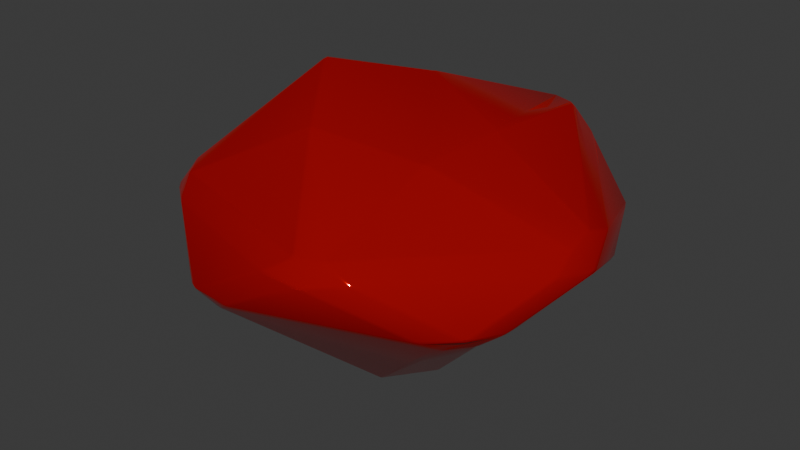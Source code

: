 # Source: ruby.blend  (saved by Blender 4.0.36; exported with 4.5.12 LTS)
import bpy
from mathutils import Matrix  # noqa: F401  (used for matrix-valued properties, if any)

bpy.ops.wm.read_factory_settings(use_empty=True)
scene = bpy.context.scene
scene.name = 'Scene'

# ---- collections
col_collection = bpy.data.collections.new('Collection'); scene.collection.children.link(col_collection)

# ---- materials (node trees are filled in below, after node groups)
mat_material_001 = bpy.data.materials.new('Material.001')
mat_material_001.use_transparent_shadow = False

# ---- material node trees
mat_material_001.use_nodes = True; mat_material_001.node_tree.nodes.clear()
_N = mat_material_001.node_tree.nodes; _L = mat_material_001.node_tree.links
n0 = _N.new('ShaderNodeOutputMaterial'); n0.name = 'Material Output'; n0.location = (300, 300)
n1 = _N.new('ShaderNodeBsdfPrincipled'); n1.name = 'Principled BSDF'; n1.location = (10, 300)
n1.distribution = 'GGX'
n1.inputs[0].default_value = (1.0, 0.0, 0.002326, 1.0)
n1.inputs[1].default_value = 0.7011
n1.inputs[2].default_value = 0.05
n1.inputs[3].default_value = 1.0
_L.new(n1.outputs[0], n0.inputs[0])
n0.is_active_output = True

# ---- world
world_world = bpy.data.worlds.new('World'); scene.world = world_world
world_world.use_nodes = True; world_world.node_tree.nodes.clear()
_N = world_world.node_tree.nodes; _L = world_world.node_tree.links
n0 = _N.new('ShaderNodeOutputWorld'); n0.name = 'World Output'; n0.location = (300, 300)
n1 = _N.new('ShaderNodeBackground'); n1.name = 'Background'; n1.location = (10, 300)
n1.inputs[0].default_value = (0.05088, 0.05088, 0.05088, 1.0)
_L.new(n1.outputs[0], n0.inputs[0])
n0.is_active_output = True
world_world.color = (0.05088, 0.05088, 0.05088)
world_world.use_sun_shadow = False
world_world.sun_shadow_jitter_overblur = 0.0

# ---- meshes
me_icosphere = bpy.data.meshes.new('Icosphere')
me_icosphere.from_pydata([(-0.1708, -0.1136, -0.6997), (-0.1644, -0.1172, -0.7011), (-0.1629, -0.1244, -0.6997), (-0.1697, -0.1211, -0.6985), (-0.1708, 0.1126, -0.6837), (-0.1698, 0.1199, -0.6817), (-0.163, 0.1232, -0.6829), (-0.1644, 0.1161, -0.6849), (0.05581, 0.1947, -0.6757), (0.06318, 0.1961, -0.6741), (0.06835, 0.1906, -0.6758), (0.06104, 0.1897, -0.6773), (0.2068, -0.00235, -0.6813), (0.2032, -0.00902, -0.6828), (0.2001, -0.002338, -0.6842), (0.2032, 0.004439, -0.6827), (0.0557, -0.1959, -0.6826), (0.06107, -0.1908, -0.6838), (0.06838, -0.1918, -0.6821), (0.06308, -0.1973, -0.6807), (0.6648, -0.3908, -0.1792), (0.6776, -0.4058, -0.1681), (0.671, -0.4268, -0.1645), (0.661, -0.4229, -0.1763), (0.7467, -0.3512, -0.1151), (0.7348, -0.3704, -0.1275), (0.7399, -0.3464, -0.1286), (0.753, -0.3126, -0.1176), (0.7072, -0.4713, -0.09725), (0.6917, -0.5018, -0.09275), (0.6706, -0.5241, -0.09393), (0.6888, -0.5006, -0.1036), (0.5655, -0.6011, -0.1011), (0.5374, -0.6155, -0.103), (0.5578, -0.5975, -0.1154), (0.5776, -0.5858, -0.1154), (0.5987, -0.5018, -0.1755), (0.6064, -0.5102, -0.1638), (0.5889, -0.5214, -0.1664), (0.5679, -0.5151, -0.1787), (-0.3135, -0.7071, -0.2042), (-0.2922, -0.7299, -0.2011), (-0.298, -0.7382, -0.1891), (-0.3156, -0.7247, -0.1922), (-0.1776, -0.772, -0.1856), (-0.1995, -0.7723, -0.1833), (-0.1982, -0.7622, -0.1953), (-0.1655, -0.755, -0.197), (-0.1002, -0.8113, -0.1327), (-0.07358, -0.8141, -0.1191), (-0.1044, -0.8187, -0.1186), (-0.1251, -0.8137, -0.1336), (-0.2716, -0.8107, -0.112), (-0.2974, -0.7977, -0.115), (-0.2701, -0.8072, -0.1228), (-0.2421, -0.816, -0.1134), (-0.4309, -0.6929, -0.129), (-0.4068, -0.7072, -0.1419), (-0.3884, -0.7242, -0.1415), (-0.4085, -0.7155, -0.1278), (-0.7874, 0.07455, -0.1809), (-0.769, 0.07955, -0.1924), (-0.7844, 0.05249, -0.1916), (-0.7945, 0.05424, -0.1795), (-0.7697, -0.07922, -0.2014), (-0.7868, -0.07631, -0.1893), (-0.7939, -0.05541, -0.186), (-0.7844, -0.05237, -0.1981), (-0.7928, -0.1947, -0.1275), (-0.8068, -0.1674, -0.1261), (-0.8087, -0.1455, -0.1397), (-0.7983, -0.1683, -0.1402), (-0.8562, -0.0005697, -0.1073), (-0.8523, 0.02718, -0.1083), (-0.8523, -3.949e-05, -0.1182), (-0.8519, -0.0288, -0.1109), (-0.8026, 0.1558, -0.1243), (-0.8124, 0.1341, -0.1256), (-0.8113, 0.1535, -0.1102), (-0.7973, 0.1811, -0.1094), (-0.1707, 0.7679, -0.1343), (-0.1581, 0.7513, -0.1471), (-0.1897, 0.758, -0.1438), (-0.191, 0.7685, -0.1316), (-0.292, 0.7249, -0.145), (-0.3139, 0.701, -0.1493), (-0.314, 0.7208, -0.136), (-0.2974, 0.7335, -0.1325), (-0.4068, 0.7077, -0.07933), (-0.4289, 0.6949, -0.06751), (-0.4079, 0.7157, -0.06461), (-0.3885, 0.7238, -0.07936), (-0.239, 0.8181, -0.05839), (-0.263, 0.8095, -0.06721), (-0.291, 0.7998, -0.05878), (-0.2647, 0.8134, -0.05667), (-0.1046, 0.8188, -0.06271), (-0.07694, 0.8145, -0.06417), (-0.09974, 0.8115, -0.07732), (-0.1224, 0.8138, -0.0777), (0.7482, 0.3445, -0.1157), (0.7542, 0.3066, -0.1182), (0.7409, 0.34, -0.1287), (0.7358, 0.365, -0.127), (0.6611, 0.4231, -0.1711), (0.6716, 0.4266, -0.1596), (0.6778, 0.4046, -0.1638), (0.6648, 0.3901, -0.1746), (0.6067, 0.4982, -0.1659), (0.5772, 0.5115, -0.1675), (0.5964, 0.5177, -0.1555), (0.6139, 0.5055, -0.1537), (0.5665, 0.6007, -0.0794), (0.5792, 0.5852, -0.09578), (0.5579, 0.5978, -0.09368), (0.5415, 0.6135, -0.07949), (0.6737, 0.5218, 0.02612), (0.6925, 0.5016, 0.02517), (0.7065, 0.473, 0.01907), (0.6885, 0.5006, 0.01446), (0.08655, -0.8116, 0.08704), (0.05895, -0.8138, 0.07311), (0.0905, -0.819, 0.07281), (0.1131, -0.8146, 0.08819), (0.2268, -0.8201, 0.06974), (0.2568, -0.8153, 0.06876), (0.2839, -0.802, 0.07148), (0.2554, -0.8118, 0.07911), (0.402, -0.719, 0.08277), (0.4272, -0.6941, 0.0813), (0.4004, -0.7107, 0.0963), (0.3813, -0.7283, 0.09704), (0.2863, -0.7367, 0.1566), (0.2932, -0.7445, 0.1456), (0.312, -0.7306, 0.1473), (0.3025, -0.7198, 0.157), (0.2012, -0.764, 0.1534), (0.1755, -0.7581, 0.1536), (0.1777, -0.7742, 0.1458), (0.2006, -0.7743, 0.1435), (-0.7414, -0.346, 0.07461), (-0.7517, -0.3223, 0.06241), (-0.7471, -0.3518, 0.05945), (-0.7369, -0.3685, 0.07363), (-0.7091, -0.4717, 0.04736), (-0.6961, -0.4962, 0.04434), (-0.6747, -0.5185, 0.0461), (-0.6931, -0.4941, 0.05531), (-0.5343, -0.6198, 0.05475), (-0.5544, -0.6024, 0.0676), (-0.5752, -0.59, 0.06783), (-0.5615, -0.6054, 0.0527), (-0.5961, -0.5242, 0.1271), (-0.583, -0.5133, 0.1356), (-0.6072, -0.5032, 0.1345), (-0.6134, -0.512, 0.1244), (-0.6704, -0.4011, 0.142), (-0.6827, -0.4055, 0.1296), (-0.6766, -0.4252, 0.1261), (-0.6669, -0.4231, 0.1391), (-0.5581, 0.5982, 0.1433), (-0.5396, 0.6149, 0.1308), (-0.5649, 0.6017, 0.1282), (-0.5781, 0.5868, 0.1416), (-0.678, 0.5161, 0.1069), (-0.696, 0.4969, 0.1022), (-0.7092, 0.4712, 0.1027), (-0.6931, 0.4942, 0.1135), (-0.7555, 0.3095, 0.1017), (-0.7455, 0.3329, 0.1169), (-0.7409, 0.3571, 0.1186), (-0.7509, 0.3398, 0.1024), (-0.6704, 0.4013, 0.1992), (-0.6669, 0.4227, 0.1993), (-0.676, 0.4253, 0.1864), (-0.6826, 0.404, 0.1872), (-0.6005, 0.5212, 0.1971), (-0.6174, 0.5089, 0.1933), (-0.6128, 0.5003, 0.2061), (-0.5929, 0.5106, 0.2093), (0.4316, 0.692, 0.1545), (0.408, 0.7159, 0.1598), (0.3907, 0.7236, 0.1759), (0.4078, 0.7066, 0.1734), (0.2938, 0.8003, 0.1581), (0.2706, 0.8119, 0.1565), (0.2444, 0.8165, 0.1589), (0.2694, 0.8076, 0.1671), (0.09136, 0.8188, 0.1649), (0.06246, 0.8143, 0.1645), (0.0865, 0.812, 0.1797), (0.1101, 0.8149, 0.1805), (0.1735, 0.774, 0.2511), (0.1746, 0.7616, 0.2631), (0.196, 0.7647, 0.2627), (0.1954, 0.774, 0.25), (0.3092, 0.7289, 0.2517), (0.2907, 0.7423, 0.2522), (0.2845, 0.7347, 0.2636), (0.3001, 0.7194, 0.2628), (0.8025, -0.161, 0.03255), (0.7948, -0.1908, 0.02252), (0.8099, -0.161, 0.01775), (0.8124, -0.1387, 0.03037), (0.8498, -0.03432, -0.003196), (0.8544, -3.206e-05, -0.007231), (0.8497, 0.03418, -0.003427), (0.8527, -1.851e-05, 0.003977), (0.7934, 0.194, 0.07604), (0.8002, 0.1691, 0.08584), (0.8088, 0.1505, 0.08306), (0.8065, 0.1681, 0.06896), (0.7906, 0.07079, 0.1166), (0.7773, 0.06917, 0.1302), (0.7881, 0.04898, 0.123), (0.7965, 0.05387, 0.1115), (0.7925, -0.06938, 0.07954), (0.8016, -0.04761, 0.07651), (0.7902, -0.04523, 0.09002), (0.778, -0.06599, 0.09032), (-0.1282, -0.3518, 0.3891), (-0.1186, -0.3653, 0.3837), (-0.1018, -0.3599, 0.3872), (-0.1119, -0.3466, 0.3924), (0.2885, -0.2345, 0.3133), (0.3046, -0.2287, 0.3118), (0.3045, -0.2121, 0.317), (0.2885, -0.217, 0.3187), (0.3003, 0.1924, 0.3042), (0.2997, 0.2097, 0.3045), (0.2844, 0.215, 0.3105), (0.2841, 0.1978, 0.3108), (-0.1028, 0.3569, 0.4081), (-0.1184, 0.3618, 0.4054), (-0.1286, 0.3484, 0.4076), (-0.1128, 0.3433, 0.4109), (-0.3707, -0.01741, 0.4928), (-0.3609, -0.002873, 0.4996), (-0.3705, 0.00979, 0.5), (-0.3797, -0.003353, 0.4942)], [], [(22, 25, 31, 35, 37), (9, 81, 109), (102, 26, 21, 106), (19, 39, 47), (42, 45, 51, 54, 58), (49, 33, 125), (29, 201, 129), (63, 66, 70, 74, 77), (83, 87, 91, 93, 99), (103, 105, 111, 113, 119), (142, 75, 69, 144), (162, 94, 90, 164), (181, 116, 112, 184), (216, 134, 130, 200), (143, 147, 150, 155, 158), (236, 159, 154, 220), (234, 178, 173, 238), (182, 187, 191, 195, 197), (214, 228, 226, 218), (82, 8, 6, 84), (202, 28, 24, 204), (52, 121, 148), (72, 141, 168), (92, 188, 186, 96), (117, 180, 208), (222, 136, 132, 224), (172, 156, 239), (193, 179, 233), (213, 199, 229), (223, 227, 231, 235, 237), (41, 2, 16, 46), (13, 23, 36, 18), (57, 71, 65, 43), (27, 101, 205), (20, 12, 107), (5, 61, 85), (122, 55, 50, 124), (10, 108, 104, 15), (76, 88, 86, 60), (98, 114, 110, 80), (30, 128, 126, 32), (118, 211, 206, 100), (68, 56, 145), (34, 48, 44, 38), (89, 79, 165), (53, 151, 146, 59), (95, 161, 189), (73, 171, 166, 78), (123, 127, 131, 133, 139), (115, 97, 185), (135, 219, 225), (138, 152, 149, 120), (157, 175, 169, 140), (176, 192, 190, 160), (230, 198, 194, 232), (153, 137, 221), (163, 167, 170, 174, 177), (196, 212, 209, 183), (203, 207, 210, 215, 217), (1, 7, 11, 14, 17), (3, 40, 64), (0, 1, 2, 3), (4, 5, 6, 7), (8, 9, 10, 11), (12, 13, 14, 15), (16, 17, 18, 19), (20, 21, 22, 23), (24, 25, 26, 27), (28, 29, 30, 31), (32, 33, 34, 35), (36, 37, 38, 39), (40, 41, 42, 43), (44, 45, 46, 47), (48, 49, 50, 51), (52, 53, 54, 55), (56, 57, 58, 59), (60, 61, 62, 63), (64, 65, 66, 67), (68, 69, 70, 71), (72, 73, 74, 75), (76, 77, 78, 79), (80, 81, 82, 83), (84, 85, 86, 87), (88, 89, 90, 91), (92, 93, 94, 95), (96, 97, 98, 99), (100, 101, 102, 103), (104, 105, 106, 107), (108, 109, 110, 111), (112, 113, 114, 115), (116, 117, 118, 119), (120, 121, 122, 123), (124, 125, 126, 127), (128, 129, 130, 131), (132, 133, 134, 135), (136, 137, 138, 139), (140, 141, 142, 143), (144, 145, 146, 147), (148, 149, 150, 151), (152, 153, 154, 155), (156, 157, 158, 159), (160, 161, 162, 163), (164, 165, 166, 167), (168, 169, 170, 171), (172, 173, 174, 175), (176, 177, 178, 179), (180, 181, 182, 183), (184, 185, 186, 187), (188, 189, 190, 191), (192, 193, 194, 195), (196, 197, 198, 199), (200, 201, 202, 203), (204, 205, 206, 207), (208, 209, 210, 211), (212, 213, 214, 215), (216, 217, 218, 219), (220, 221, 222, 223), (224, 225, 226, 227), (228, 229, 230, 231), (232, 233, 234, 235), (236, 237, 238, 239), (0, 4, 7, 1), (31, 25, 24, 28), (35, 31, 30, 32), (51, 45, 44, 48), (99, 93, 92, 96), (104, 108, 111, 105), (119, 113, 112, 116), (139, 133, 132, 136), (163, 177, 176, 160), (23, 13, 12, 20), (56, 68, 71, 57), (43, 65, 64, 40), (151, 53, 52, 148), (72, 168, 171, 73), (175, 157, 156, 172), (208, 180, 183, 209), (16, 2, 1, 17), (6, 8, 11, 7), (10, 15, 14, 11), (13, 18, 17, 14), (36, 23, 22, 37), (21, 26, 25, 22), (34, 38, 37, 35), (57, 43, 42, 58), (41, 46, 45, 42), (50, 55, 54, 51), (53, 59, 58, 54), (76, 60, 63, 77), (62, 67, 66, 63), (65, 71, 70, 66), (69, 75, 74, 70), (73, 78, 77, 74), (98, 80, 83, 99), (82, 84, 87, 83), (86, 88, 91, 87), (90, 94, 93, 91), (118, 100, 103, 119), (102, 106, 105, 103), (110, 114, 113, 111), (138, 120, 123, 139), (122, 124, 127, 123), (126, 128, 131, 127), (130, 134, 133, 131), (157, 140, 143, 158), (142, 144, 147, 143), (146, 151, 150, 147), (149, 152, 155, 150), (154, 159, 158, 155), (162, 164, 167, 163), (166, 171, 170, 167), (169, 175, 174, 170), (173, 178, 177, 174), (196, 183, 182, 197), (181, 184, 187, 182), (186, 188, 191, 187), (190, 192, 195, 191), (194, 198, 197, 195), (216, 200, 203, 217), (202, 204, 207, 203), (206, 211, 210, 207), (209, 212, 215, 210), (214, 218, 217, 215), (236, 220, 223, 237), (222, 224, 227, 223), (226, 228, 231, 227), (230, 232, 235, 231), (234, 238, 237, 235), (40, 3, 2, 41), (19, 47, 46, 16), (39, 19, 18, 36), (33, 49, 48, 34), (47, 39, 38, 44), (101, 27, 26, 102), (20, 107, 106, 21), (9, 109, 108, 10), (107, 12, 15, 104), (61, 5, 4, 62), (3, 64, 67, 0), (81, 9, 8, 82), (5, 85, 84, 6), (79, 89, 88, 76), (85, 61, 60, 86), (97, 115, 114, 98), (109, 81, 80, 110), (201, 29, 28, 202), (27, 205, 204, 24), (117, 208, 211, 118), (205, 101, 100, 206), (121, 52, 55, 122), (49, 125, 124, 50), (29, 129, 128, 30), (125, 33, 32, 126), (141, 72, 75, 142), (68, 145, 144, 69), (145, 56, 59, 146), (161, 95, 94, 162), (89, 165, 164, 90), (165, 79, 78, 166), (180, 117, 116, 181), (115, 185, 184, 112), (95, 189, 188, 92), (185, 97, 96, 186), (219, 135, 134, 216), (129, 201, 200, 130), (137, 153, 152, 138), (148, 121, 120, 149), (168, 141, 140, 169), (179, 193, 192, 176), (189, 161, 160, 190), (199, 213, 212, 196), (221, 137, 136, 222), (135, 225, 224, 132), (213, 229, 228, 214), (225, 219, 218, 226), (239, 156, 159, 236), (153, 221, 220, 154), (233, 179, 178, 234), (172, 239, 238, 173), (229, 199, 198, 230), (193, 233, 232, 194), (62, 4, 0, 67)])
me_icosphere.polygons.foreach_set('use_smooth', [True] * 242)
_uv = me_icosphere.uv_layers.new(name='UVMap')
_uv.uv.foreach_set('vector', [0.2627, 0.1418, 0.2655, 0.1457, 0.2677, 0.1546, 0.2456, 0.1559, 0.2554, 0.1473, 0.5454, 0.026, 0.6116, 0.1406, 0.4793, 0.1406, 0.4224, 0.178, 0.3048, 0.1781, 0.2943, 0.1505, 0.4329, 0.1506, 0.1818, 0.02623, 0.2477, 0.1404, 0.1159, 0.1404, 0.9827, 0.1473, 0.9899, 0.1417, 0.9928, 0.1457, 0.9951, 0.1547, 0.9729, 0.1559, 0.1284, 0.1871, 0.2353, 0.1871, 0.1818, 0.2797, 0.2728, 0.1934, 0.3254, 0.2845, 0.2203, 0.2845, 0.8282, 0.1417, 0.8355, 0.1473, 0.8454, 0.1559, 0.823, 0.1547, 0.8253, 0.1457, 0.6464, 0.1416, 0.6537, 0.1472, 0.6636, 0.156, 0.6411, 0.1547, 0.6435, 0.1456, 0.4617, 0.1456, 0.4646, 0.1418, 0.4717, 0.1472, 0.4816, 0.1559, 0.4595, 0.1546, 0.8786, 0.2846, 0.8245, 0.1914, 0.8489, 0.1877, 0.9025, 0.281, 0.6966, 0.2851, 0.6429, 0.1914, 0.667, 0.1879, 0.7213, 0.2813, 0.515, 0.2855, 0.4607, 0.1908, 0.4849, 0.1873, 0.5397, 0.2817, 0.3426, 0.3217, 0.2031, 0.3215, 0.2141, 0.2942, 0.3315, 0.2939, 0.8818, 0.2945, 0.9031, 0.3065, 0.9082, 0.3141, 0.9055, 0.3143, 0.8925, 0.3129, 0.8199, 0.4508, 0.8911, 0.3284, 0.8975, 0.3335, 0.8272, 0.4563, 0.8093, 0.4565, 0.7388, 0.3332, 0.7452, 0.3284, 0.8166, 0.451, 0.5463, 0.3141, 0.5511, 0.3065, 0.5731, 0.294, 0.562, 0.3132, 0.5492, 0.3143, 0.3521, 0.3333, 0.2816, 0.4565, 0.2743, 0.451, 0.3457, 0.3284, 0.6488, 0.1373, 0.718, 0.0165, 0.7252, 0.02251, 0.6553, 0.1427, 0.3329, 0.2835, 0.2806, 0.1925, 0.3034, 0.1891, 0.356, 0.28, 0.09085, 0.1928, 0.1442, 0.2852, 0.03753, 0.2852, 0.8182, 0.1926, 0.8719, 0.2855, 0.7646, 0.2855, 0.6304, 0.1908, 0.5761, 0.2853, 0.5512, 0.2816, 0.606, 0.1872, 0.4543, 0.1929, 0.5075, 0.2851, 0.401, 0.2851, 0.0927, 0.4507, 0.1638, 0.3287, 0.1701, 0.3335, 0.09992, 0.4562, 0.7489, 0.3288, 0.8873, 0.3288, 0.8181, 0.4487, 0.5671, 0.3288, 0.7055, 0.3288, 0.6363, 0.4487, 0.3855, 0.3289, 0.5238, 0.3289, 0.4547, 0.4486, 0.8255, 0.4593, 0.8183, 0.472, 0.8181, 0.472, 0.8109, 0.4593, 0.8182, 0.4536, 0.9811, 0.1426, 0.9112, 0.02257, 0.9184, 0.01655, 0.9875, 0.1372, 0.1911, 0.01658, 0.2602, 0.1372, 0.2538, 0.1425, 0.1839, 0.02261, 0.9677, 0.1784, 0.8505, 0.1784, 0.8397, 0.1502, 0.9785, 0.1502, 0.312, 0.1888, 0.4153, 0.1888, 0.3637, 0.2782, 0.2975, 0.1406, 0.3636, 0.02604, 0.4297, 0.1406, 0.7274, 0.02592, 0.7936, 0.1407, 0.6611, 0.1407, 0.1513, 0.2844, 0.09757, 0.1915, 0.1215, 0.1879, 0.1751, 0.2809, 0.5434, 0.02258, 0.4734, 0.1426, 0.4671, 0.1373, 0.5362, 0.01657, 0.786, 0.1784, 0.6686, 0.1787, 0.6576, 0.1499, 0.7968, 0.1502, 0.6043, 0.1786, 0.4868, 0.1786, 0.4758, 0.15, 0.6152, 0.15, 0.2659, 0.1916, 0.2125, 0.2845, 0.1884, 0.2809, 0.2423, 0.1881, 0.4471, 0.1924, 0.3946, 0.2833, 0.3712, 0.2799, 0.4237, 0.1888, 0.8558, 0.1873, 0.9623, 0.1873, 0.909, 0.2795, 0.2407, 0.1784, 0.1231, 0.1784, 0.1124, 0.1502, 0.2514, 0.1502, 0.6736, 0.1869, 0.7808, 0.1869, 0.7272, 0.2798, 0.9891, 0.1731, 0.9354, 0.2659, 0.9153, 0.2783, 0.9688, 0.1855, 0.6364, 0.1924, 0.6903, 0.2857, 0.5825, 0.2857, 0.8118, 0.1911, 0.7578, 0.2848, 0.7337, 0.2812, 0.7878, 0.1875, 0.1548, 0.2946, 0.1759, 0.3065, 0.1809, 0.3141, 0.1782, 0.3142, 0.1654, 0.3131, 0.4912, 0.1863, 0.5997, 0.1863, 0.5455, 0.2803, 0.2039, 0.3293, 0.3413, 0.3293, 0.2726, 0.4483, 0.1607, 0.3219, 0.02089, 0.3219, 0.03218, 0.2938, 0.1495, 0.2938, 0.8882, 0.3218, 0.7482, 0.322, 0.7596, 0.2936, 0.877, 0.2938, 0.7064, 0.3218, 0.5664, 0.3221, 0.5778, 0.2936, 0.6951, 0.2938, 0.6275, 0.4564, 0.557, 0.3334, 0.5634, 0.3285, 0.6347, 0.4509, 0.02282, 0.3299, 0.159, 0.3299, 0.09091, 0.4478, 0.7282, 0.3142, 0.7332, 0.3065, 0.7546, 0.2943, 0.7437, 0.3131, 0.7309, 0.3143, 0.5244, 0.3221, 0.384, 0.3226, 0.3958, 0.293, 0.513, 0.2936, 0.3364, 0.2945, 0.3577, 0.3065, 0.3629, 0.3143, 0.3601, 0.3145, 0.3473, 0.3126, 0.9091, 0.01915, 0.9018, 0.01297, 0.909, 0.0002396, 0.9092, 0.0002407, 0.9164, 0.01297, 0.9091, 0.02573, 0.9756, 0.141, 0.8425, 0.141, 0.907, 0.02259, 0.9091, 0.01915, 0.9112, 0.02257, 0.9091, 0.02573, 0.9018, 0.01321, 0.9016, 0.01306, 0.9018, 0.01274, 0.9018, 0.01297, 0.9089, 0.0003646, 0.9091, 5.084e-05, 0.9091, 5.084e-05, 0.909, 0.0002396, 0.9091, 5.082e-05, 0.9093, 0.0003788, 0.9092, 0.0002407, 0.9091, 5.082e-05, 0.9164, 0.01321, 0.9164, 0.01297, 0.9164, 0.01273, 0.9166, 0.01306, 0.2572, 0.1308, 0.2604, 0.1364, 0.262, 0.1396, 0.2602, 0.1372, 0.3042, 0.1813, 0.3017, 0.1749, 0.3048, 0.1781, 0.3107, 0.1813, 0.2684, 0.1533, 0.2691, 0.1554, 0.2641, 0.1557, 0.2677, 0.1546, 0.2413, 0.1814, 0.2363, 0.1814, 0.2407, 0.1784, 0.2435, 0.1755, 0.2538, 0.1425, 0.255, 0.1454, 0.2534, 0.143, 0.2497, 0.1366, 0.9775, 0.1376, 0.9811, 0.1426, 0.9823, 0.1454, 0.9804, 0.1426, 0.9877, 0.1365, 0.9893, 0.1396, 0.9875, 0.1372, 0.9843, 0.1305, 0.1231, 0.1784, 0.1273, 0.1814, 0.1224, 0.1814, 0.12, 0.1751, 0.9964, 0.1554, 0.9918, 0.1557, 0.9951, 0.1547, 0.9958, 0.1536, 0.9633, 0.1814, 0.9677, 0.1784, 0.9708, 0.1754, 0.9685, 0.1814, 0.8303, 0.1367, 0.8336, 0.1311, 0.8307, 0.1372, 0.8289, 0.1396, 0.8407, 0.1376, 0.8378, 0.1426, 0.8359, 0.1454, 0.8371, 0.1426, 0.8547, 0.1814, 0.8496, 0.1814, 0.8473, 0.1753, 0.8505, 0.1784, 0.8219, 0.1555, 0.8224, 0.1537, 0.823, 0.1547, 0.8262, 0.1557, 0.786, 0.1784, 0.789, 0.1754, 0.7867, 0.1814, 0.7817, 0.1814, 0.6483, 0.1371, 0.6519, 0.131, 0.6488, 0.1373, 0.6471, 0.1396, 0.6553, 0.1427, 0.6591, 0.1372, 0.6557, 0.143, 0.6541, 0.1455, 0.6686, 0.1787, 0.6725, 0.1814, 0.6678, 0.1814, 0.6656, 0.1756, 0.6405, 0.1538, 0.6411, 0.1547, 0.6446, 0.1557, 0.6402, 0.1555, 0.6049, 0.1814, 0.6006, 0.1814, 0.6043, 0.1786, 0.6071, 0.1758, 0.4231, 0.1813, 0.4167, 0.1813, 0.4224, 0.178, 0.4256, 0.1747, 0.4347, 0.144, 0.4354, 0.1452, 0.4322, 0.1452, 0.4297, 0.1406, 0.4734, 0.1426, 0.4773, 0.137, 0.474, 0.1429, 0.4722, 0.1454, 0.486, 0.1814, 0.4837, 0.1755, 0.4868, 0.1786, 0.4903, 0.1814, 0.4627, 0.1557, 0.4582, 0.1554, 0.4588, 0.1535, 0.4595, 0.1546, 0.1507, 0.2889, 0.1465, 0.2817, 0.1513, 0.2844, 0.155, 0.2883, 0.1775, 0.2767, 0.1818, 0.2797, 0.1861, 0.2768, 0.1818, 0.2828, 0.2125, 0.2845, 0.2178, 0.2805, 0.2129, 0.2889, 0.209, 0.2883, 0.1998, 0.3246, 0.2001, 0.324, 0.2031, 0.3215, 0.2037, 0.3246, 0.1638, 0.3247, 0.1593, 0.3247, 0.1607, 0.3219, 0.1636, 0.3241, 0.878, 0.289, 0.8741, 0.2822, 0.8786, 0.2846, 0.8818, 0.2884, 0.9049, 0.277, 0.909, 0.2795, 0.9136, 0.2764, 0.9091, 0.283, 0.9395, 0.2615, 0.9353, 0.2687, 0.9323, 0.2705, 0.9354, 0.2659, 0.02089, 0.3219, 0.02244, 0.3247, 0.01795, 0.3247, 0.01823, 0.324, 0.8875, 0.3247, 0.8882, 0.3218, 0.8909, 0.324, 0.8912, 0.3247, 0.6961, 0.2891, 0.6925, 0.2827, 0.6966, 0.2851, 0.6996, 0.2885, 0.7234, 0.2776, 0.7272, 0.2798, 0.7313, 0.2773, 0.7272, 0.2833, 0.7623, 0.2822, 0.7584, 0.289, 0.7545, 0.2885, 0.7578, 0.2848, 0.7489, 0.3288, 0.7462, 0.3276, 0.7454, 0.3262, 0.7485, 0.3262, 0.7064, 0.3218, 0.709, 0.324, 0.7093, 0.3247, 0.7056, 0.3247, 0.51, 0.2817, 0.515, 0.2855, 0.5181, 0.2886, 0.5144, 0.2892, 0.5419, 0.2783, 0.5455, 0.2803, 0.5491, 0.2781, 0.5455, 0.2832, 0.5761, 0.2853, 0.5802, 0.2827, 0.5765, 0.2891, 0.5731, 0.2886, 0.5667, 0.3262, 0.5671, 0.3288, 0.5644, 0.3276, 0.5635, 0.3262, 0.5244, 0.3221, 0.5272, 0.324, 0.5275, 0.3247, 0.524, 0.3247, 0.3325, 0.2887, 0.3277, 0.2804, 0.3329, 0.2835, 0.3363, 0.2882, 0.3584, 0.2749, 0.3637, 0.2782, 0.3689, 0.2747, 0.3636, 0.2825, 0.399, 0.2815, 0.3948, 0.2887, 0.3919, 0.2883, 0.3946, 0.2833, 0.384, 0.3226, 0.3853, 0.3249, 0.3815, 0.3249, 0.3819, 0.3237, 0.3426, 0.3217, 0.3456, 0.3245, 0.3456, 0.3247, 0.3415, 0.3247, 0.08948, 0.4496, 0.09091, 0.4478, 0.0925, 0.4494, 0.09091, 0.4521, 0.2711, 0.4493, 0.2726, 0.4483, 0.274, 0.45, 0.2727, 0.4522, 0.453, 0.4496, 0.4547, 0.4486, 0.456, 0.4498, 0.4546, 0.4523, 0.6349, 0.4497, 0.6363, 0.4487, 0.6378, 0.4498, 0.6364, 0.4523, 0.8199, 0.4508, 0.8182, 0.4536, 0.8166, 0.451, 0.8181, 0.4487, 0.907, 0.02259, 0.8998, 0.01657, 0.9018, 0.01297, 0.9091, 0.01915, 0.2677, 0.1546, 0.2655, 0.1457, 0.2657, 0.1455, 0.2684, 0.1533, 0.2456, 0.1559, 0.2677, 0.1546, 0.2641, 0.1557, 0.2428, 0.1571, 0.9928, 0.1457, 0.9899, 0.1417, 0.9904, 0.1412, 0.9929, 0.1452, 0.6435, 0.1456, 0.6411, 0.1547, 0.6405, 0.1538, 0.6433, 0.1456, 0.4671, 0.1373, 0.4734, 0.1426, 0.4717, 0.1472, 0.4646, 0.1418, 0.4595, 0.1546, 0.4816, 0.1559, 0.4845, 0.1571, 0.4627, 0.1557, 0.1647, 0.3263, 0.1717, 0.3317, 0.1701, 0.3335, 0.1638, 0.3287, 0.698, 0.2964, 0.709, 0.324, 0.7064, 0.3218, 0.6951, 0.2938, 0.2602, 0.1372, 0.1911, 0.01658, 0.1905, 0.01507, 0.2572, 0.1308, 0.9623, 0.1873, 0.8558, 0.1873, 0.8505, 0.1784, 0.9677, 0.1784, 0.9785, 0.1502, 0.8397, 0.1502, 0.8425, 0.141, 0.9756, 0.141, 0.9354, 0.2659, 0.9891, 0.1731, 0.9929, 0.169, 0.9395, 0.2615, 0.8182, 0.1926, 0.7646, 0.2855, 0.7578, 0.2848, 0.8118, 0.1911, 0.7482, 0.322, 0.8882, 0.3218, 0.8873, 0.3288, 0.7489, 0.3288, 0.401, 0.2851, 0.5075, 0.2851, 0.513, 0.2936, 0.3958, 0.293, 0.9184, 0.01655, 0.9112, 0.02257, 0.9091, 0.01915, 0.9164, 0.01297, 0.9018, 0.01274, 0.9089, 0.0003646, 0.909, 0.0002396, 0.9018, 0.01297, 0.9091, 5.084e-05, 0.9091, 5.082e-05, 0.9092, 0.0002407, 0.909, 0.0002396, 0.9093, 0.0003788, 0.9164, 0.01273, 0.9164, 0.01297, 0.9092, 0.0002407, 0.2538, 0.1425, 0.2602, 0.1372, 0.2627, 0.1418, 0.2554, 0.1473, 0.2943, 0.1505, 0.3048, 0.1781, 0.3017, 0.1749, 0.2914, 0.1479, 0.2407, 0.1784, 0.2514, 0.1502, 0.254, 0.148, 0.2435, 0.1755, 0.9677, 0.1784, 0.9785, 0.1502, 0.9813, 0.1479, 0.9708, 0.1754, 0.9811, 0.1426, 0.9875, 0.1372, 0.9899, 0.1417, 0.9827, 0.1473, 0.993, 0.1455, 0.9958, 0.1536, 0.9951, 0.1547, 0.9928, 0.1457, 0.9918, 0.1557, 0.97, 0.1571, 0.9729, 0.1559, 0.9951, 0.1547, 0.8253, 0.1452, 0.8278, 0.1411, 0.8282, 0.1417, 0.8253, 0.1457, 0.8307, 0.1372, 0.8371, 0.1426, 0.8355, 0.1473, 0.8282, 0.1417, 0.8397, 0.1502, 0.8505, 0.1784, 0.8473, 0.1753, 0.8369, 0.1479, 0.8482, 0.1571, 0.8262, 0.1557, 0.823, 0.1547, 0.8454, 0.1559, 0.8224, 0.1537, 0.8252, 0.1456, 0.8253, 0.1457, 0.823, 0.1547, 0.6043, 0.1786, 0.6152, 0.15, 0.6177, 0.148, 0.6071, 0.1758, 0.6488, 0.1373, 0.6553, 0.1427, 0.6537, 0.1472, 0.6464, 0.1416, 0.6576, 0.1499, 0.6686, 0.1787, 0.6656, 0.1756, 0.655, 0.1479, 0.6664, 0.1571, 0.6446, 0.1557, 0.6411, 0.1547, 0.6636, 0.156, 0.4588, 0.1535, 0.4615, 0.1455, 0.4617, 0.1456, 0.4595, 0.1546, 0.4224, 0.178, 0.4329, 0.1506, 0.4359, 0.1479, 0.4256, 0.1747, 0.4737, 0.1479, 0.4844, 0.1568, 0.4816, 0.1559, 0.4717, 0.1472, 0.1607, 0.3219, 0.1495, 0.2938, 0.1528, 0.297, 0.1636, 0.3241, 0.1513, 0.2844, 0.1751, 0.2809, 0.1799, 0.2846, 0.155, 0.2883, 0.1884, 0.2809, 0.2125, 0.2845, 0.209, 0.2883, 0.1838, 0.2846, 0.2141, 0.2942, 0.2031, 0.3215, 0.2001, 0.324, 0.2108, 0.2972, 0.8882, 0.3218, 0.877, 0.2938, 0.8799, 0.2966, 0.8909, 0.324, 0.8786, 0.2846, 0.9025, 0.281, 0.9071, 0.2846, 0.8818, 0.2884, 0.9153, 0.2783, 0.9354, 0.2659, 0.9323, 0.2705, 0.9108, 0.2837, 0.03218, 0.2938, 0.02089, 0.3219, 0.01823, 0.324, 0.02917, 0.2967, 0.8975, 0.3335, 0.8911, 0.3284, 0.892, 0.3263, 0.899, 0.3316, 0.6966, 0.2851, 0.7213, 0.2813, 0.7255, 0.2847, 0.6996, 0.2885, 0.7337, 0.2812, 0.7578, 0.2848, 0.7545, 0.2885, 0.7291, 0.2847, 0.7596, 0.2936, 0.7482, 0.322, 0.7455, 0.3241, 0.7566, 0.2962, 0.7452, 0.3284, 0.7388, 0.3332, 0.7374, 0.3316, 0.7444, 0.3262, 0.5244, 0.3221, 0.513, 0.2936, 0.5158, 0.2957, 0.5272, 0.324, 0.515, 0.2855, 0.5397, 0.2817, 0.5437, 0.2848, 0.5181, 0.2886, 0.5512, 0.2816, 0.5761, 0.2853, 0.5731, 0.2886, 0.5472, 0.2847, 0.5778, 0.2936, 0.5664, 0.3221, 0.5637, 0.3241, 0.5749, 0.296, 0.5634, 0.3285, 0.557, 0.3334, 0.5556, 0.3316, 0.5626, 0.3263, 0.3426, 0.3217, 0.3315, 0.2939, 0.3346, 0.2969, 0.3456, 0.3245, 0.3329, 0.2835, 0.356, 0.28, 0.3615, 0.2844, 0.3363, 0.2882, 0.3712, 0.2799, 0.3946, 0.2833, 0.3919, 0.2883, 0.3658, 0.2844, 0.3958, 0.293, 0.384, 0.3226, 0.3819, 0.3237, 0.3935, 0.2948, 0.3521, 0.3333, 0.3457, 0.3284, 0.3464, 0.3261, 0.3534, 0.3315, 0.8199, 0.4508, 0.8272, 0.4563, 0.8255, 0.4593, 0.8182, 0.4536, 0.0927, 0.4507, 0.09992, 0.4562, 0.09876, 0.4584, 0.09141, 0.4528, 0.2743, 0.451, 0.2816, 0.4565, 0.2805, 0.4585, 0.2732, 0.4529, 0.818, 0.472, 0.8108, 0.4595, 0.8109, 0.4593, 0.8181, 0.472, 0.8093, 0.4565, 0.8166, 0.451, 0.8182, 0.4536, 0.8109, 0.4593, 0.9756, 0.141, 0.9091, 0.02573, 0.9112, 0.02257, 0.9811, 0.1426, 0.9177, 0.01505, 0.9843, 0.1305, 0.9875, 0.1372, 0.9184, 0.01655, 0.2477, 0.1404, 0.1818, 0.02623, 0.1839, 0.02261, 0.2538, 0.1425, 0.2353, 0.1871, 0.1284, 0.1871, 0.1231, 0.1784, 0.2407, 0.1784, 0.1159, 0.1404, 0.2477, 0.1404, 0.2514, 0.1502, 0.1124, 0.1502, 0.4153, 0.1888, 0.312, 0.1888, 0.3048, 0.1781, 0.4224, 0.178, 0.2975, 0.1406, 0.4297, 0.1406, 0.4329, 0.1506, 0.2943, 0.1505, 0.5454, 0.026, 0.4793, 0.1406, 0.4734, 0.1426, 0.5434, 0.02258, 0.4297, 0.1406, 0.3636, 0.02604, 0.3659, 0.02482, 0.4347, 0.144, 0.8336, 0.1311, 0.9004, 0.01515, 0.8998, 0.01657, 0.8307, 0.1372, 0.9091, 0.02573, 0.8425, 0.141, 0.8371, 0.1426, 0.907, 0.02259, 0.6519, 0.131, 0.7186, 0.01507, 0.718, 0.0165, 0.6488, 0.1373, 0.7274, 0.02592, 0.6611, 0.1407, 0.6553, 0.1427, 0.7252, 0.02251, 0.7808, 0.1869, 0.6736, 0.1869, 0.6686, 0.1787, 0.786, 0.1784, 0.6611, 0.1407, 0.7936, 0.1407, 0.7968, 0.1502, 0.6576, 0.1499, 0.5997, 0.1863, 0.4912, 0.1863, 0.4868, 0.1786, 0.6043, 0.1786, 0.4793, 0.1406, 0.6116, 0.1406, 0.6152, 0.15, 0.4758, 0.15, 0.3254, 0.2845, 0.2728, 0.1934, 0.2806, 0.1925, 0.3329, 0.2835, 0.312, 0.1888, 0.3637, 0.2782, 0.356, 0.28, 0.3034, 0.1891, 0.4543, 0.1929, 0.401, 0.2851, 0.3946, 0.2833, 0.4471, 0.1924, 0.3637, 0.2782, 0.4153, 0.1888, 0.4237, 0.1888, 0.3712, 0.2799, 0.1442, 0.2852, 0.09085, 0.1928, 0.09757, 0.1915, 0.1513, 0.2844, 0.1284, 0.1871, 0.1818, 0.2797, 0.1751, 0.2809, 0.1215, 0.1879, 0.2728, 0.1934, 0.2203, 0.2845, 0.2125, 0.2845, 0.2659, 0.1916, 0.1818, 0.2797, 0.2353, 0.1871, 0.2423, 0.1881, 0.1884, 0.2809, 0.8719, 0.2855, 0.8182, 0.1926, 0.8245, 0.1914, 0.8786, 0.2846, 0.8558, 0.1873, 0.909, 0.2795, 0.9025, 0.281, 0.8489, 0.1877, 0.909, 0.2795, 0.9623, 0.1873, 0.9688, 0.1855, 0.9153, 0.2783, 0.6903, 0.2857, 0.6364, 0.1924, 0.6429, 0.1914, 0.6966, 0.2851, 0.6736, 0.1869, 0.7272, 0.2798, 0.7213, 0.2813, 0.667, 0.1879, 0.7272, 0.2798, 0.7808, 0.1869, 0.7878, 0.1875, 0.7337, 0.2812, 0.5075, 0.2851, 0.4543, 0.1929, 0.4607, 0.1908, 0.515, 0.2855, 0.4912, 0.1863, 0.5455, 0.2803, 0.5397, 0.2817, 0.4849, 0.1873, 0.6364, 0.1924, 0.5825, 0.2857, 0.5761, 0.2853, 0.6304, 0.1908, 0.5455, 0.2803, 0.5997, 0.1863, 0.606, 0.1872, 0.5512, 0.2816, 0.3413, 0.3293, 0.2039, 0.3293, 0.2031, 0.3215, 0.3426, 0.3217, 0.2203, 0.2845, 0.3254, 0.2845, 0.3315, 0.2939, 0.2141, 0.2942, 0.159, 0.3299, 0.02282, 0.3299, 0.02089, 0.3219, 0.1607, 0.3219, 0.03753, 0.2852, 0.1442, 0.2852, 0.1495, 0.2938, 0.03218, 0.2938, 0.7646, 0.2855, 0.8719, 0.2855, 0.877, 0.2938, 0.7596, 0.2936, 0.7055, 0.3288, 0.5671, 0.3288, 0.5664, 0.3221, 0.7064, 0.3218, 0.5825, 0.2857, 0.6903, 0.2857, 0.6951, 0.2938, 0.5778, 0.2936, 0.5238, 0.3289, 0.3855, 0.3289, 0.384, 0.3226, 0.5244, 0.3221, 0.09091, 0.4478, 0.159, 0.3299, 0.1638, 0.3287, 0.0927, 0.4507, 0.2039, 0.3293, 0.2726, 0.4483, 0.2711, 0.4493, 0.2009, 0.3278, 0.351, 0.3365, 0.2816, 0.4569, 0.2816, 0.4565, 0.3521, 0.3333, 0.2726, 0.4483, 0.3413, 0.3293, 0.3457, 0.3284, 0.2743, 0.451, 0.8181, 0.4487, 0.8873, 0.3288, 0.8911, 0.3284, 0.8199, 0.4508, 0.02282, 0.3299, 0.09091, 0.4478, 0.08948, 0.4496, 0.01921, 0.3279, 0.8093, 0.4568, 0.7398, 0.3362, 0.7388, 0.3332, 0.8093, 0.4565, 0.7489, 0.3288, 0.8181, 0.4487, 0.8166, 0.451, 0.7452, 0.3284, 0.4547, 0.4486, 0.5238, 0.3289, 0.5265, 0.3276, 0.456, 0.4498, 0.5671, 0.3288, 0.6363, 0.4487, 0.6347, 0.4509, 0.5634, 0.3285, 0.8307, 0.1372, 0.8998, 0.01657, 0.907, 0.02259, 0.8371, 0.1426])
me_icosphere.materials.append(mat_material_001)
me_icosphere.update()

# ---- objects
ob_icosphere = bpy.data.objects.new('Icosphere', me_icosphere)

# ---- transforms, parenting, visibility, modifiers, constraints
ob_icosphere.location = (0.0, 4.317e-09, 0.133)
ob_icosphere.scale = (0.8691, 0.8691, 0.8691)

# ---- collection membership
col_collection.objects.link(ob_icosphere)

# ---- scene / render settings (as saved in the file)
scene.frame_start = 1; scene.frame_end = 250; scene.frame_set(1)
scene.render.engine = 'BLENDER_EEVEE_NEXT'
scene.cycles.sampling_pattern = 'TABULATED_SOBOL'
bpy.context.view_layer.update()

# ---- added for rendering (the .blend has no active camera and no usable light): camera, sun
cam_auto = bpy.data.cameras.new('AutoCamera')
cam_auto.lens = 50.0
cam_auto.sensor_width = 36.0
cam_auto.clip_end = 1000.0
ob_auto_camera = bpy.data.objects.new('AutoCamera', cam_auto)
scene.collection.objects.link(ob_auto_camera)
ob_auto_camera.location = (2.13491, -2.56344, 1.75414)
ob_auto_camera.rotation_euler = (1.09748, -7.21219e-08, 0.694738)
scene.camera = ob_auto_camera
light_auto_sun = bpy.data.lights.new('AutoSun', 'SUN')
light_auto_sun.energy = 3.0
light_auto_sun.angle = 0.0523599
ob_auto_sun = bpy.data.objects.new('AutoSun', light_auto_sun)
scene.collection.objects.link(ob_auto_sun)
ob_auto_sun.rotation_euler = (0.872665, 0.174533, 0.523599)
bpy.context.view_layer.update()
